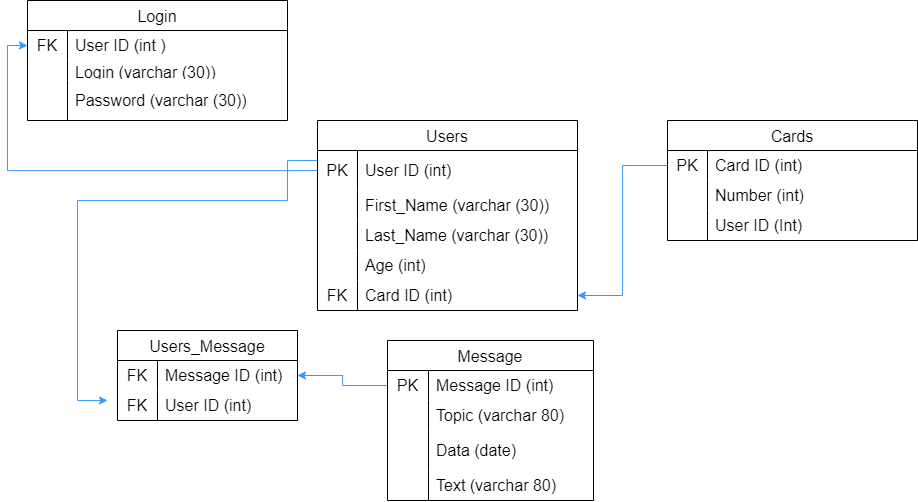

The diagram above was exported from draw.io. Its source (the exported page's mxGraphModel, read from the mxfile embedded in the PNG):
<mxGraphModel dx="2418" dy="1815" grid="0" gridSize="10" guides="0" tooltips="1" connect="1" arrows="1" fold="1" page="1" pageScale="1" pageWidth="827" pageHeight="1169" math="0" shadow="0">
  <root>
    <mxCell id="0" />
    <mxCell id="1" parent="0" />
    <mxCell id="k6kHx_CWjw_gjmdgiKzK-11" value="Users" style="shape=table;startSize=30;container=1;collapsible=0;childLayout=tableLayout;fixedRows=1;rowLines=0;fontStyle=0;strokeColor=default;fontSize=16;" parent="1" vertex="1">
      <mxGeometry x="30" y="30" width="260" height="190" as="geometry" />
    </mxCell>
    <mxCell id="k6kHx_CWjw_gjmdgiKzK-12" value="" style="shape=tableRow;horizontal=0;startSize=0;swimlaneHead=0;swimlaneBody=0;top=0;left=0;bottom=0;right=0;collapsible=0;dropTarget=0;fillColor=none;points=[[0,0.5],[1,0.5]];portConstraint=eastwest;strokeColor=inherit;fontSize=16;" parent="k6kHx_CWjw_gjmdgiKzK-11" vertex="1">
      <mxGeometry y="30" width="260" height="40" as="geometry" />
    </mxCell>
    <mxCell id="k6kHx_CWjw_gjmdgiKzK-13" value="PK" style="shape=partialRectangle;html=1;whiteSpace=wrap;connectable=0;fillColor=none;top=0;left=0;bottom=0;right=0;overflow=hidden;pointerEvents=1;strokeColor=inherit;fontSize=16;" parent="k6kHx_CWjw_gjmdgiKzK-12" vertex="1">
      <mxGeometry width="40" height="40" as="geometry">
        <mxRectangle width="40" height="40" as="alternateBounds" />
      </mxGeometry>
    </mxCell>
    <mxCell id="k6kHx_CWjw_gjmdgiKzK-14" value="User ID (int)" style="shape=partialRectangle;html=1;whiteSpace=wrap;connectable=0;fillColor=none;top=0;left=0;bottom=0;right=0;align=left;spacingLeft=6;overflow=hidden;strokeColor=inherit;fontSize=16;" parent="k6kHx_CWjw_gjmdgiKzK-12" vertex="1">
      <mxGeometry x="40" width="220" height="40" as="geometry">
        <mxRectangle width="220" height="40" as="alternateBounds" />
      </mxGeometry>
    </mxCell>
    <mxCell id="k6kHx_CWjw_gjmdgiKzK-15" value="" style="shape=tableRow;horizontal=0;startSize=0;swimlaneHead=0;swimlaneBody=0;top=0;left=0;bottom=0;right=0;collapsible=0;dropTarget=0;fillColor=none;points=[[0,0.5],[1,0.5]];portConstraint=eastwest;strokeColor=inherit;fontSize=16;" parent="k6kHx_CWjw_gjmdgiKzK-11" vertex="1">
      <mxGeometry y="70" width="260" height="30" as="geometry" />
    </mxCell>
    <mxCell id="k6kHx_CWjw_gjmdgiKzK-16" value="" style="shape=partialRectangle;html=1;whiteSpace=wrap;connectable=0;fillColor=none;top=0;left=0;bottom=0;right=0;overflow=hidden;strokeColor=inherit;fontSize=16;" parent="k6kHx_CWjw_gjmdgiKzK-15" vertex="1">
      <mxGeometry width="40" height="30" as="geometry">
        <mxRectangle width="40" height="30" as="alternateBounds" />
      </mxGeometry>
    </mxCell>
    <mxCell id="k6kHx_CWjw_gjmdgiKzK-17" value="First_Name (varchar (30))" style="shape=partialRectangle;html=1;whiteSpace=wrap;connectable=0;fillColor=none;top=0;left=0;bottom=0;right=0;align=left;spacingLeft=6;overflow=hidden;strokeColor=inherit;fontSize=16;" parent="k6kHx_CWjw_gjmdgiKzK-15" vertex="1">
      <mxGeometry x="40" width="220" height="30" as="geometry">
        <mxRectangle width="220" height="30" as="alternateBounds" />
      </mxGeometry>
    </mxCell>
    <mxCell id="k6kHx_CWjw_gjmdgiKzK-18" value="" style="shape=tableRow;horizontal=0;startSize=0;swimlaneHead=0;swimlaneBody=0;top=0;left=0;bottom=0;right=0;collapsible=0;dropTarget=0;fillColor=none;points=[[0,0.5],[1,0.5]];portConstraint=eastwest;strokeColor=inherit;fontSize=16;" parent="k6kHx_CWjw_gjmdgiKzK-11" vertex="1">
      <mxGeometry y="100" width="260" height="30" as="geometry" />
    </mxCell>
    <mxCell id="k6kHx_CWjw_gjmdgiKzK-19" value="" style="shape=partialRectangle;html=1;whiteSpace=wrap;connectable=0;fillColor=none;top=0;left=0;bottom=0;right=0;overflow=hidden;strokeColor=inherit;fontSize=16;" parent="k6kHx_CWjw_gjmdgiKzK-18" vertex="1">
      <mxGeometry width="40" height="30" as="geometry">
        <mxRectangle width="40" height="30" as="alternateBounds" />
      </mxGeometry>
    </mxCell>
    <mxCell id="k6kHx_CWjw_gjmdgiKzK-20" value="Last_Name (varchar (30))" style="shape=partialRectangle;html=1;whiteSpace=wrap;connectable=0;fillColor=none;top=0;left=0;bottom=0;right=0;align=left;spacingLeft=6;overflow=hidden;strokeColor=inherit;fontSize=16;" parent="k6kHx_CWjw_gjmdgiKzK-18" vertex="1">
      <mxGeometry x="40" width="220" height="30" as="geometry">
        <mxRectangle width="220" height="30" as="alternateBounds" />
      </mxGeometry>
    </mxCell>
    <mxCell id="k6kHx_CWjw_gjmdgiKzK-21" value="" style="shape=tableRow;horizontal=0;startSize=0;swimlaneHead=0;swimlaneBody=0;top=0;left=0;bottom=0;right=0;collapsible=0;dropTarget=0;fillColor=none;points=[[0,0.5],[1,0.5]];portConstraint=eastwest;strokeColor=inherit;fontSize=16;" parent="k6kHx_CWjw_gjmdgiKzK-11" vertex="1">
      <mxGeometry y="130" width="260" height="30" as="geometry" />
    </mxCell>
    <mxCell id="k6kHx_CWjw_gjmdgiKzK-22" value="" style="shape=partialRectangle;html=1;whiteSpace=wrap;connectable=0;fillColor=none;top=0;left=0;bottom=0;right=0;overflow=hidden;strokeColor=inherit;fontSize=16;" parent="k6kHx_CWjw_gjmdgiKzK-21" vertex="1">
      <mxGeometry width="40" height="30" as="geometry">
        <mxRectangle width="40" height="30" as="alternateBounds" />
      </mxGeometry>
    </mxCell>
    <mxCell id="k6kHx_CWjw_gjmdgiKzK-23" value="Age (int)" style="shape=partialRectangle;html=1;whiteSpace=wrap;connectable=0;fillColor=none;top=0;left=0;bottom=0;right=0;align=left;spacingLeft=6;overflow=hidden;strokeColor=inherit;fontSize=16;" parent="k6kHx_CWjw_gjmdgiKzK-21" vertex="1">
      <mxGeometry x="40" width="220" height="30" as="geometry">
        <mxRectangle width="220" height="30" as="alternateBounds" />
      </mxGeometry>
    </mxCell>
    <mxCell id="k6kHx_CWjw_gjmdgiKzK-80" value="" style="shape=tableRow;horizontal=0;startSize=0;swimlaneHead=0;swimlaneBody=0;top=0;left=0;bottom=0;right=0;collapsible=0;dropTarget=0;fillColor=none;points=[[0,0.5],[1,0.5]];portConstraint=eastwest;strokeColor=inherit;fontSize=16;" parent="k6kHx_CWjw_gjmdgiKzK-11" vertex="1">
      <mxGeometry y="160" width="260" height="30" as="geometry" />
    </mxCell>
    <mxCell id="k6kHx_CWjw_gjmdgiKzK-81" value="FK" style="shape=partialRectangle;html=1;whiteSpace=wrap;connectable=0;fillColor=none;top=0;left=0;bottom=0;right=0;overflow=hidden;strokeColor=inherit;fontSize=16;" parent="k6kHx_CWjw_gjmdgiKzK-80" vertex="1">
      <mxGeometry width="40" height="30" as="geometry">
        <mxRectangle width="40" height="30" as="alternateBounds" />
      </mxGeometry>
    </mxCell>
    <mxCell id="k6kHx_CWjw_gjmdgiKzK-82" value="Card ID (int)" style="shape=partialRectangle;html=1;whiteSpace=wrap;connectable=0;fillColor=none;top=0;left=0;bottom=0;right=0;align=left;spacingLeft=6;overflow=hidden;strokeColor=inherit;fontSize=16;" parent="k6kHx_CWjw_gjmdgiKzK-80" vertex="1">
      <mxGeometry x="40" width="220" height="30" as="geometry">
        <mxRectangle width="220" height="30" as="alternateBounds" />
      </mxGeometry>
    </mxCell>
    <mxCell id="k6kHx_CWjw_gjmdgiKzK-24" value="Login" style="shape=table;startSize=30;container=1;collapsible=0;childLayout=tableLayout;fixedRows=1;rowLines=0;fontStyle=0;strokeColor=default;fontSize=16;" parent="1" vertex="1">
      <mxGeometry x="-260" y="-90" width="260" height="120" as="geometry" />
    </mxCell>
    <mxCell id="k6kHx_CWjw_gjmdgiKzK-25" value="" style="shape=tableRow;horizontal=0;startSize=0;swimlaneHead=0;swimlaneBody=0;top=0;left=0;bottom=0;right=0;collapsible=0;dropTarget=0;fillColor=none;points=[[0,0.5],[1,0.5]];portConstraint=eastwest;strokeColor=inherit;fontSize=16;" parent="k6kHx_CWjw_gjmdgiKzK-24" vertex="1">
      <mxGeometry y="30" width="260" height="30" as="geometry" />
    </mxCell>
    <mxCell id="k6kHx_CWjw_gjmdgiKzK-26" value="FK" style="shape=partialRectangle;html=1;whiteSpace=wrap;connectable=0;fillColor=none;top=0;left=0;bottom=0;right=0;overflow=hidden;pointerEvents=1;strokeColor=inherit;fontSize=16;" parent="k6kHx_CWjw_gjmdgiKzK-25" vertex="1">
      <mxGeometry width="40" height="30" as="geometry">
        <mxRectangle width="40" height="30" as="alternateBounds" />
      </mxGeometry>
    </mxCell>
    <mxCell id="k6kHx_CWjw_gjmdgiKzK-27" value="User ID (int )" style="shape=partialRectangle;html=1;whiteSpace=wrap;connectable=0;fillColor=none;top=0;left=0;bottom=0;right=0;align=left;spacingLeft=6;overflow=hidden;strokeColor=inherit;fontSize=16;" parent="k6kHx_CWjw_gjmdgiKzK-25" vertex="1">
      <mxGeometry x="40" width="220" height="30" as="geometry">
        <mxRectangle width="220" height="30" as="alternateBounds" />
      </mxGeometry>
    </mxCell>
    <mxCell id="k6kHx_CWjw_gjmdgiKzK-28" value="" style="shape=tableRow;horizontal=0;startSize=0;swimlaneHead=0;swimlaneBody=0;top=0;left=0;bottom=0;right=0;collapsible=0;dropTarget=0;fillColor=none;points=[[0,0.5],[1,0.5]];portConstraint=eastwest;strokeColor=inherit;fontSize=16;" parent="k6kHx_CWjw_gjmdgiKzK-24" vertex="1">
      <mxGeometry y="60" width="260" height="20" as="geometry" />
    </mxCell>
    <mxCell id="k6kHx_CWjw_gjmdgiKzK-29" value="" style="shape=partialRectangle;html=1;whiteSpace=wrap;connectable=0;fillColor=none;top=0;left=0;bottom=0;right=0;overflow=hidden;strokeColor=inherit;fontSize=16;" parent="k6kHx_CWjw_gjmdgiKzK-28" vertex="1">
      <mxGeometry width="40" height="20" as="geometry">
        <mxRectangle width="40" height="20" as="alternateBounds" />
      </mxGeometry>
    </mxCell>
    <mxCell id="k6kHx_CWjw_gjmdgiKzK-30" value="Login (varchar (30))" style="shape=partialRectangle;html=1;whiteSpace=wrap;connectable=0;fillColor=none;top=0;left=0;bottom=0;right=0;align=left;spacingLeft=6;overflow=hidden;strokeColor=inherit;fontSize=16;" parent="k6kHx_CWjw_gjmdgiKzK-28" vertex="1">
      <mxGeometry x="40" width="220" height="20" as="geometry">
        <mxRectangle width="220" height="20" as="alternateBounds" />
      </mxGeometry>
    </mxCell>
    <mxCell id="k6kHx_CWjw_gjmdgiKzK-31" value="" style="shape=tableRow;horizontal=0;startSize=0;swimlaneHead=0;swimlaneBody=0;top=0;left=0;bottom=0;right=0;collapsible=0;dropTarget=0;fillColor=none;points=[[0,0.5],[1,0.5]];portConstraint=eastwest;strokeColor=inherit;fontSize=16;" parent="k6kHx_CWjw_gjmdgiKzK-24" vertex="1">
      <mxGeometry y="80" width="260" height="40" as="geometry" />
    </mxCell>
    <mxCell id="k6kHx_CWjw_gjmdgiKzK-32" value="" style="shape=partialRectangle;html=1;whiteSpace=wrap;connectable=0;fillColor=none;top=0;left=0;bottom=0;right=0;overflow=hidden;strokeColor=inherit;fontSize=16;" parent="k6kHx_CWjw_gjmdgiKzK-31" vertex="1">
      <mxGeometry width="40" height="40" as="geometry">
        <mxRectangle width="40" height="40" as="alternateBounds" />
      </mxGeometry>
    </mxCell>
    <mxCell id="k6kHx_CWjw_gjmdgiKzK-33" value="Password (varchar (30))" style="shape=partialRectangle;html=1;whiteSpace=wrap;connectable=0;fillColor=none;top=0;left=0;bottom=0;right=0;align=left;spacingLeft=6;overflow=hidden;strokeColor=inherit;fontSize=16;" parent="k6kHx_CWjw_gjmdgiKzK-31" vertex="1">
      <mxGeometry x="40" width="220" height="40" as="geometry">
        <mxRectangle width="220" height="40" as="alternateBounds" />
      </mxGeometry>
    </mxCell>
    <mxCell id="k6kHx_CWjw_gjmdgiKzK-34" value="Cards" style="shape=table;startSize=30;container=1;collapsible=0;childLayout=tableLayout;fixedRows=1;rowLines=0;fontStyle=0;strokeColor=default;fontSize=16;" parent="1" vertex="1">
      <mxGeometry x="380" y="30" width="250" height="120" as="geometry" />
    </mxCell>
    <mxCell id="k6kHx_CWjw_gjmdgiKzK-35" value="" style="shape=tableRow;horizontal=0;startSize=0;swimlaneHead=0;swimlaneBody=0;top=0;left=0;bottom=0;right=0;collapsible=0;dropTarget=0;fillColor=none;points=[[0,0.5],[1,0.5]];portConstraint=eastwest;strokeColor=inherit;fontSize=16;" parent="k6kHx_CWjw_gjmdgiKzK-34" vertex="1">
      <mxGeometry y="30" width="250" height="30" as="geometry" />
    </mxCell>
    <mxCell id="k6kHx_CWjw_gjmdgiKzK-36" value="PK" style="shape=partialRectangle;html=1;whiteSpace=wrap;connectable=0;fillColor=none;top=0;left=0;bottom=0;right=0;overflow=hidden;pointerEvents=1;strokeColor=inherit;fontSize=16;" parent="k6kHx_CWjw_gjmdgiKzK-35" vertex="1">
      <mxGeometry width="40" height="30" as="geometry">
        <mxRectangle width="40" height="30" as="alternateBounds" />
      </mxGeometry>
    </mxCell>
    <mxCell id="k6kHx_CWjw_gjmdgiKzK-37" value="Card ID (int)" style="shape=partialRectangle;html=1;whiteSpace=wrap;connectable=0;fillColor=none;top=0;left=0;bottom=0;right=0;align=left;spacingLeft=6;overflow=hidden;strokeColor=inherit;fontSize=16;" parent="k6kHx_CWjw_gjmdgiKzK-35" vertex="1">
      <mxGeometry x="40" width="210" height="30" as="geometry">
        <mxRectangle width="210" height="30" as="alternateBounds" />
      </mxGeometry>
    </mxCell>
    <mxCell id="k6kHx_CWjw_gjmdgiKzK-38" value="" style="shape=tableRow;horizontal=0;startSize=0;swimlaneHead=0;swimlaneBody=0;top=0;left=0;bottom=0;right=0;collapsible=0;dropTarget=0;fillColor=none;points=[[0,0.5],[1,0.5]];portConstraint=eastwest;strokeColor=inherit;fontSize=16;" parent="k6kHx_CWjw_gjmdgiKzK-34" vertex="1">
      <mxGeometry y="60" width="250" height="30" as="geometry" />
    </mxCell>
    <mxCell id="k6kHx_CWjw_gjmdgiKzK-39" value="" style="shape=partialRectangle;html=1;whiteSpace=wrap;connectable=0;fillColor=none;top=0;left=0;bottom=0;right=0;overflow=hidden;strokeColor=inherit;fontSize=16;" parent="k6kHx_CWjw_gjmdgiKzK-38" vertex="1">
      <mxGeometry width="40" height="30" as="geometry">
        <mxRectangle width="40" height="30" as="alternateBounds" />
      </mxGeometry>
    </mxCell>
    <mxCell id="k6kHx_CWjw_gjmdgiKzK-40" value="Number (int)" style="shape=partialRectangle;html=1;whiteSpace=wrap;connectable=0;fillColor=none;top=0;left=0;bottom=0;right=0;align=left;spacingLeft=6;overflow=hidden;strokeColor=inherit;fontSize=16;" parent="k6kHx_CWjw_gjmdgiKzK-38" vertex="1">
      <mxGeometry x="40" width="210" height="30" as="geometry">
        <mxRectangle width="210" height="30" as="alternateBounds" />
      </mxGeometry>
    </mxCell>
    <mxCell id="k6kHx_CWjw_gjmdgiKzK-89" value="" style="shape=tableRow;horizontal=0;startSize=0;swimlaneHead=0;swimlaneBody=0;top=0;left=0;bottom=0;right=0;collapsible=0;dropTarget=0;fillColor=none;points=[[0,0.5],[1,0.5]];portConstraint=eastwest;strokeColor=inherit;fontSize=16;" parent="k6kHx_CWjw_gjmdgiKzK-34" vertex="1">
      <mxGeometry y="90" width="250" height="30" as="geometry" />
    </mxCell>
    <mxCell id="k6kHx_CWjw_gjmdgiKzK-90" value="" style="shape=partialRectangle;html=1;whiteSpace=wrap;connectable=0;fillColor=none;top=0;left=0;bottom=0;right=0;overflow=hidden;strokeColor=inherit;fontSize=16;" parent="k6kHx_CWjw_gjmdgiKzK-89" vertex="1">
      <mxGeometry width="40" height="30" as="geometry">
        <mxRectangle width="40" height="30" as="alternateBounds" />
      </mxGeometry>
    </mxCell>
    <mxCell id="k6kHx_CWjw_gjmdgiKzK-91" value="User ID (Int)" style="shape=partialRectangle;html=1;whiteSpace=wrap;connectable=0;fillColor=none;top=0;left=0;bottom=0;right=0;align=left;spacingLeft=6;overflow=hidden;strokeColor=inherit;fontSize=16;" parent="k6kHx_CWjw_gjmdgiKzK-89" vertex="1">
      <mxGeometry x="40" width="210" height="30" as="geometry">
        <mxRectangle width="210" height="30" as="alternateBounds" />
      </mxGeometry>
    </mxCell>
    <mxCell id="k6kHx_CWjw_gjmdgiKzK-44" value="Message" style="shape=table;startSize=30;container=1;collapsible=0;childLayout=tableLayout;fixedRows=1;rowLines=0;fontStyle=0;strokeColor=default;fontSize=16;" parent="1" vertex="1">
      <mxGeometry x="100" y="250" width="206" height="160" as="geometry" />
    </mxCell>
    <mxCell id="k6kHx_CWjw_gjmdgiKzK-45" value="" style="shape=tableRow;horizontal=0;startSize=0;swimlaneHead=0;swimlaneBody=0;top=0;left=0;bottom=0;right=0;collapsible=0;dropTarget=0;fillColor=none;points=[[0,0.5],[1,0.5]];portConstraint=eastwest;strokeColor=inherit;fontSize=16;" parent="k6kHx_CWjw_gjmdgiKzK-44" vertex="1">
      <mxGeometry y="30" width="206" height="30" as="geometry" />
    </mxCell>
    <mxCell id="k6kHx_CWjw_gjmdgiKzK-46" value="PK" style="shape=partialRectangle;html=1;whiteSpace=wrap;connectable=0;fillColor=none;top=0;left=0;bottom=0;right=0;overflow=hidden;pointerEvents=1;strokeColor=inherit;fontSize=16;" parent="k6kHx_CWjw_gjmdgiKzK-45" vertex="1">
      <mxGeometry width="41" height="30" as="geometry">
        <mxRectangle width="41" height="30" as="alternateBounds" />
      </mxGeometry>
    </mxCell>
    <mxCell id="k6kHx_CWjw_gjmdgiKzK-47" value="Message ID (int)" style="shape=partialRectangle;html=1;whiteSpace=wrap;connectable=0;fillColor=none;top=0;left=0;bottom=0;right=0;align=left;spacingLeft=6;overflow=hidden;strokeColor=inherit;fontSize=16;" parent="k6kHx_CWjw_gjmdgiKzK-45" vertex="1">
      <mxGeometry x="41" width="165" height="30" as="geometry">
        <mxRectangle width="165" height="30" as="alternateBounds" />
      </mxGeometry>
    </mxCell>
    <mxCell id="k6kHx_CWjw_gjmdgiKzK-48" value="" style="shape=tableRow;horizontal=0;startSize=0;swimlaneHead=0;swimlaneBody=0;top=0;left=0;bottom=0;right=0;collapsible=0;dropTarget=0;fillColor=none;points=[[0,0.5],[1,0.5]];portConstraint=eastwest;strokeColor=inherit;fontSize=16;" parent="k6kHx_CWjw_gjmdgiKzK-44" vertex="1">
      <mxGeometry y="60" width="206" height="30" as="geometry" />
    </mxCell>
    <mxCell id="k6kHx_CWjw_gjmdgiKzK-49" value="" style="shape=partialRectangle;html=1;whiteSpace=wrap;connectable=0;fillColor=none;top=0;left=0;bottom=0;right=0;overflow=hidden;strokeColor=inherit;fontSize=16;" parent="k6kHx_CWjw_gjmdgiKzK-48" vertex="1">
      <mxGeometry width="41" height="30" as="geometry">
        <mxRectangle width="41" height="30" as="alternateBounds" />
      </mxGeometry>
    </mxCell>
    <mxCell id="k6kHx_CWjw_gjmdgiKzK-50" value="Topic (varchar 80)" style="shape=partialRectangle;html=1;whiteSpace=wrap;connectable=0;fillColor=none;top=0;left=0;bottom=0;right=0;align=left;spacingLeft=6;overflow=hidden;strokeColor=inherit;fontSize=16;" parent="k6kHx_CWjw_gjmdgiKzK-48" vertex="1">
      <mxGeometry x="41" width="165" height="30" as="geometry">
        <mxRectangle width="165" height="30" as="alternateBounds" />
      </mxGeometry>
    </mxCell>
    <mxCell id="k6kHx_CWjw_gjmdgiKzK-51" value="" style="shape=tableRow;horizontal=0;startSize=0;swimlaneHead=0;swimlaneBody=0;top=0;left=0;bottom=0;right=0;collapsible=0;dropTarget=0;fillColor=none;points=[[0,0.5],[1,0.5]];portConstraint=eastwest;strokeColor=inherit;fontSize=16;" parent="k6kHx_CWjw_gjmdgiKzK-44" vertex="1">
      <mxGeometry y="90" width="206" height="40" as="geometry" />
    </mxCell>
    <mxCell id="k6kHx_CWjw_gjmdgiKzK-52" value="" style="shape=partialRectangle;html=1;whiteSpace=wrap;connectable=0;fillColor=none;top=0;left=0;bottom=0;right=0;overflow=hidden;strokeColor=inherit;fontSize=16;" parent="k6kHx_CWjw_gjmdgiKzK-51" vertex="1">
      <mxGeometry width="41" height="40" as="geometry">
        <mxRectangle width="41" height="40" as="alternateBounds" />
      </mxGeometry>
    </mxCell>
    <mxCell id="k6kHx_CWjw_gjmdgiKzK-53" value="Data (date)" style="shape=partialRectangle;html=1;whiteSpace=wrap;connectable=0;fillColor=none;top=0;left=0;bottom=0;right=0;align=left;spacingLeft=6;overflow=hidden;strokeColor=inherit;fontSize=16;" parent="k6kHx_CWjw_gjmdgiKzK-51" vertex="1">
      <mxGeometry x="41" width="165" height="40" as="geometry">
        <mxRectangle width="165" height="40" as="alternateBounds" />
      </mxGeometry>
    </mxCell>
    <mxCell id="k6kHx_CWjw_gjmdgiKzK-55" value="" style="shape=tableRow;horizontal=0;startSize=0;swimlaneHead=0;swimlaneBody=0;top=0;left=0;bottom=0;right=0;collapsible=0;dropTarget=0;fillColor=none;points=[[0,0.5],[1,0.5]];portConstraint=eastwest;strokeColor=inherit;fontSize=16;" parent="k6kHx_CWjw_gjmdgiKzK-44" vertex="1">
      <mxGeometry y="130" width="206" height="30" as="geometry" />
    </mxCell>
    <mxCell id="k6kHx_CWjw_gjmdgiKzK-56" value="" style="shape=partialRectangle;html=1;whiteSpace=wrap;connectable=0;fillColor=none;top=0;left=0;bottom=0;right=0;overflow=hidden;strokeColor=inherit;fontSize=16;" parent="k6kHx_CWjw_gjmdgiKzK-55" vertex="1">
      <mxGeometry width="41" height="30" as="geometry">
        <mxRectangle width="41" height="30" as="alternateBounds" />
      </mxGeometry>
    </mxCell>
    <mxCell id="k6kHx_CWjw_gjmdgiKzK-57" value="Text (varchar 80)" style="shape=partialRectangle;html=1;whiteSpace=wrap;connectable=0;fillColor=none;top=0;left=0;bottom=0;right=0;align=left;spacingLeft=6;overflow=hidden;strokeColor=inherit;fontSize=16;" parent="k6kHx_CWjw_gjmdgiKzK-55" vertex="1">
      <mxGeometry x="41" width="165" height="30" as="geometry">
        <mxRectangle width="165" height="30" as="alternateBounds" />
      </mxGeometry>
    </mxCell>
    <mxCell id="k6kHx_CWjw_gjmdgiKzK-92" value="Users_Message" style="shape=table;startSize=30;container=1;collapsible=0;childLayout=tableLayout;fixedRows=1;rowLines=0;fontStyle=0;strokeColor=default;fontSize=16;" parent="1" vertex="1">
      <mxGeometry x="-170" y="240" width="180" height="90" as="geometry" />
    </mxCell>
    <mxCell id="k6kHx_CWjw_gjmdgiKzK-93" value="" style="shape=tableRow;horizontal=0;startSize=0;swimlaneHead=0;swimlaneBody=0;top=0;left=0;bottom=0;right=0;collapsible=0;dropTarget=0;fillColor=none;points=[[0,0.5],[1,0.5]];portConstraint=eastwest;strokeColor=inherit;fontSize=16;" parent="k6kHx_CWjw_gjmdgiKzK-92" vertex="1">
      <mxGeometry y="30" width="180" height="30" as="geometry" />
    </mxCell>
    <mxCell id="k6kHx_CWjw_gjmdgiKzK-94" value="FK" style="shape=partialRectangle;html=1;whiteSpace=wrap;connectable=0;fillColor=none;top=0;left=0;bottom=0;right=0;overflow=hidden;pointerEvents=1;strokeColor=inherit;fontSize=16;" parent="k6kHx_CWjw_gjmdgiKzK-93" vertex="1">
      <mxGeometry width="40" height="30" as="geometry">
        <mxRectangle width="40" height="30" as="alternateBounds" />
      </mxGeometry>
    </mxCell>
    <mxCell id="k6kHx_CWjw_gjmdgiKzK-95" value="Message ID (int)" style="shape=partialRectangle;html=1;whiteSpace=wrap;connectable=0;fillColor=none;top=0;left=0;bottom=0;right=0;align=left;spacingLeft=6;overflow=hidden;strokeColor=inherit;fontSize=16;" parent="k6kHx_CWjw_gjmdgiKzK-93" vertex="1">
      <mxGeometry x="40" width="140" height="30" as="geometry">
        <mxRectangle width="140" height="30" as="alternateBounds" />
      </mxGeometry>
    </mxCell>
    <mxCell id="k6kHx_CWjw_gjmdgiKzK-96" value="" style="shape=tableRow;horizontal=0;startSize=0;swimlaneHead=0;swimlaneBody=0;top=0;left=0;bottom=0;right=0;collapsible=0;dropTarget=0;fillColor=none;points=[[0,0.5],[1,0.5]];portConstraint=eastwest;strokeColor=inherit;fontSize=16;" parent="k6kHx_CWjw_gjmdgiKzK-92" vertex="1">
      <mxGeometry y="60" width="180" height="30" as="geometry" />
    </mxCell>
    <mxCell id="k6kHx_CWjw_gjmdgiKzK-97" value="FK" style="shape=partialRectangle;html=1;whiteSpace=wrap;connectable=0;fillColor=none;top=0;left=0;bottom=0;right=0;overflow=hidden;strokeColor=inherit;fontSize=16;" parent="k6kHx_CWjw_gjmdgiKzK-96" vertex="1">
      <mxGeometry width="40" height="30" as="geometry">
        <mxRectangle width="40" height="30" as="alternateBounds" />
      </mxGeometry>
    </mxCell>
    <mxCell id="k6kHx_CWjw_gjmdgiKzK-98" value="User ID (int)" style="shape=partialRectangle;html=1;whiteSpace=wrap;connectable=0;fillColor=none;top=0;left=0;bottom=0;right=0;align=left;spacingLeft=6;overflow=hidden;strokeColor=inherit;fontSize=16;" parent="k6kHx_CWjw_gjmdgiKzK-96" vertex="1">
      <mxGeometry x="40" width="140" height="30" as="geometry">
        <mxRectangle width="140" height="30" as="alternateBounds" />
      </mxGeometry>
    </mxCell>
    <mxCell id="k6kHx_CWjw_gjmdgiKzK-104" style="edgeStyle=orthogonalEdgeStyle;rounded=0;orthogonalLoop=1;jettySize=auto;html=1;entryX=1;entryY=0.5;entryDx=0;entryDy=0;strokeColor=#3399FF;" parent="1" source="k6kHx_CWjw_gjmdgiKzK-45" target="k6kHx_CWjw_gjmdgiKzK-93" edge="1">
      <mxGeometry relative="1" as="geometry" />
    </mxCell>
    <mxCell id="k6kHx_CWjw_gjmdgiKzK-105" style="edgeStyle=orthogonalEdgeStyle;rounded=0;orthogonalLoop=1;jettySize=auto;html=1;entryX=0;entryY=0.5;entryDx=0;entryDy=0;strokeColor=#3399FF;" parent="1" source="k6kHx_CWjw_gjmdgiKzK-12" target="k6kHx_CWjw_gjmdgiKzK-25" edge="1">
      <mxGeometry relative="1" as="geometry" />
    </mxCell>
    <mxCell id="fT0-GD8m9sG0uIZyLKAo-1" style="edgeStyle=orthogonalEdgeStyle;rounded=0;orthogonalLoop=1;jettySize=auto;html=1;exitX=0;exitY=0.25;exitDx=0;exitDy=0;exitPerimeter=0;fillColor=#dae8fc;strokeColor=#3399FF;" edge="1" parent="1" source="k6kHx_CWjw_gjmdgiKzK-12">
      <mxGeometry relative="1" as="geometry">
        <mxPoint x="-180" y="310" as="targetPoint" />
        <Array as="points">
          <mxPoint y="70" />
          <mxPoint y="110" />
          <mxPoint x="-210" y="110" />
          <mxPoint x="-210" y="310" />
        </Array>
      </mxGeometry>
    </mxCell>
    <mxCell id="fT0-GD8m9sG0uIZyLKAo-2" style="edgeStyle=orthogonalEdgeStyle;rounded=0;orthogonalLoop=1;jettySize=auto;html=1;exitX=0;exitY=0.5;exitDx=0;exitDy=0;entryX=1;entryY=0.5;entryDx=0;entryDy=0;strokeColor=#3399FF;" edge="1" parent="1" source="k6kHx_CWjw_gjmdgiKzK-35" target="k6kHx_CWjw_gjmdgiKzK-80">
      <mxGeometry relative="1" as="geometry" />
    </mxCell>
  </root>
</mxGraphModel>